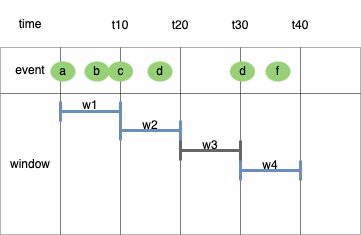

The diagram above was exported from draw.io. Its source (the exported page's mxGraphModel, read from the mxfile embedded in the PNG):
<mxGraphModel dx="262" dy="499" grid="1" gridSize="10" guides="1" tooltips="1" connect="1" arrows="1" fold="1" page="1" pageScale="1" pageWidth="1169" pageHeight="827" math="0" shadow="0">
  <root>
    <mxCell id="0" />
    <mxCell id="1" parent="0" />
    <mxCell id="pjavsnHLvcbqXYeomyV3-1" value="" style="childLayout=tableLayout;recursiveResize=0;shadow=0;fillColor=#f5f5f5;strokeColor=none;opacity=10;fontColor=#333333;" vertex="1" parent="1">
      <mxGeometry x="190" y="360" width="360" height="234" as="geometry" />
    </mxCell>
    <mxCell id="pjavsnHLvcbqXYeomyV3-2" value="" style="shape=tableRow;horizontal=0;startSize=0;swimlaneHead=0;swimlaneBody=0;top=0;left=0;bottom=0;right=0;dropTarget=0;collapsible=0;recursiveResize=0;expand=0;fontStyle=0;fillColor=none;strokeColor=inherit;opacity=0;" vertex="1" parent="pjavsnHLvcbqXYeomyV3-1">
      <mxGeometry width="360" height="47" as="geometry" />
    </mxCell>
    <mxCell id="pjavsnHLvcbqXYeomyV3-3" value="time" style="connectable=0;recursiveResize=0;strokeColor=inherit;fillColor=none;align=center;whiteSpace=wrap;html=1;opacity=30;" vertex="1" parent="pjavsnHLvcbqXYeomyV3-2">
      <mxGeometry width="60" height="47" as="geometry">
        <mxRectangle width="60" height="47" as="alternateBounds" />
      </mxGeometry>
    </mxCell>
    <mxCell id="pjavsnHLvcbqXYeomyV3-4" value="" style="connectable=0;recursiveResize=0;strokeColor=inherit;fillColor=none;align=center;whiteSpace=wrap;html=1;opacity=30;" vertex="1" parent="pjavsnHLvcbqXYeomyV3-2">
      <mxGeometry x="60" width="60" height="47" as="geometry">
        <mxRectangle width="60" height="47" as="alternateBounds" />
      </mxGeometry>
    </mxCell>
    <mxCell id="pjavsnHLvcbqXYeomyV3-5" value="" style="connectable=0;recursiveResize=0;strokeColor=inherit;fillColor=none;align=center;whiteSpace=wrap;html=1;opacity=30;" vertex="1" parent="pjavsnHLvcbqXYeomyV3-2">
      <mxGeometry x="120" width="60" height="47" as="geometry">
        <mxRectangle width="60" height="47" as="alternateBounds" />
      </mxGeometry>
    </mxCell>
    <mxCell id="pjavsnHLvcbqXYeomyV3-6" style="connectable=0;recursiveResize=0;strokeColor=inherit;fillColor=none;align=center;whiteSpace=wrap;html=1;opacity=30;" vertex="1" parent="pjavsnHLvcbqXYeomyV3-2">
      <mxGeometry x="180" width="60" height="47" as="geometry">
        <mxRectangle width="60" height="47" as="alternateBounds" />
      </mxGeometry>
    </mxCell>
    <mxCell id="pjavsnHLvcbqXYeomyV3-7" style="connectable=0;recursiveResize=0;strokeColor=inherit;fillColor=none;align=center;whiteSpace=wrap;html=1;opacity=30;" vertex="1" parent="pjavsnHLvcbqXYeomyV3-2">
      <mxGeometry x="240" width="60" height="47" as="geometry">
        <mxRectangle width="60" height="47" as="alternateBounds" />
      </mxGeometry>
    </mxCell>
    <mxCell id="pjavsnHLvcbqXYeomyV3-8" style="connectable=0;recursiveResize=0;strokeColor=inherit;fillColor=none;align=center;whiteSpace=wrap;html=1;opacity=30;" vertex="1" parent="pjavsnHLvcbqXYeomyV3-2">
      <mxGeometry x="300" width="60" height="47" as="geometry">
        <mxRectangle width="60" height="47" as="alternateBounds" />
      </mxGeometry>
    </mxCell>
    <mxCell id="pjavsnHLvcbqXYeomyV3-12" style="shape=tableRow;horizontal=0;startSize=0;swimlaneHead=0;swimlaneBody=0;top=0;left=0;bottom=0;right=0;dropTarget=0;collapsible=0;recursiveResize=0;expand=0;fontStyle=0;fillColor=none;strokeColor=default;opacity=30;" vertex="1" parent="pjavsnHLvcbqXYeomyV3-1">
      <mxGeometry y="47" width="360" height="46" as="geometry" />
    </mxCell>
    <mxCell id="pjavsnHLvcbqXYeomyV3-13" value="event" style="connectable=0;recursiveResize=0;strokeColor=inherit;fillColor=none;align=center;whiteSpace=wrap;html=1;opacity=30;" vertex="1" parent="pjavsnHLvcbqXYeomyV3-12">
      <mxGeometry width="60" height="46" as="geometry">
        <mxRectangle width="60" height="46" as="alternateBounds" />
      </mxGeometry>
    </mxCell>
    <mxCell id="pjavsnHLvcbqXYeomyV3-14" value="" style="connectable=0;recursiveResize=0;strokeColor=default;fillColor=none;align=center;whiteSpace=wrap;html=1;opacity=30;" vertex="1" parent="pjavsnHLvcbqXYeomyV3-12">
      <mxGeometry x="60" width="60" height="46" as="geometry">
        <mxRectangle width="60" height="46" as="alternateBounds" />
      </mxGeometry>
    </mxCell>
    <mxCell id="pjavsnHLvcbqXYeomyV3-15" value="" style="connectable=0;recursiveResize=0;strokeColor=default;fillColor=none;align=center;whiteSpace=wrap;html=1;opacity=30;" vertex="1" parent="pjavsnHLvcbqXYeomyV3-12">
      <mxGeometry x="120" width="60" height="46" as="geometry">
        <mxRectangle width="60" height="46" as="alternateBounds" />
      </mxGeometry>
    </mxCell>
    <mxCell id="pjavsnHLvcbqXYeomyV3-16" style="connectable=0;recursiveResize=0;strokeColor=default;fillColor=none;align=center;whiteSpace=wrap;html=1;opacity=30;" vertex="1" parent="pjavsnHLvcbqXYeomyV3-12">
      <mxGeometry x="180" width="60" height="46" as="geometry">
        <mxRectangle width="60" height="46" as="alternateBounds" />
      </mxGeometry>
    </mxCell>
    <mxCell id="pjavsnHLvcbqXYeomyV3-17" style="connectable=0;recursiveResize=0;strokeColor=default;fillColor=none;align=center;whiteSpace=wrap;html=1;opacity=30;" vertex="1" parent="pjavsnHLvcbqXYeomyV3-12">
      <mxGeometry x="240" width="60" height="46" as="geometry">
        <mxRectangle width="60" height="46" as="alternateBounds" />
      </mxGeometry>
    </mxCell>
    <mxCell id="pjavsnHLvcbqXYeomyV3-18" style="connectable=0;recursiveResize=0;strokeColor=default;fillColor=none;align=center;whiteSpace=wrap;html=1;opacity=30;" vertex="1" parent="pjavsnHLvcbqXYeomyV3-12">
      <mxGeometry x="300" width="60" height="46" as="geometry">
        <mxRectangle width="60" height="46" as="alternateBounds" />
      </mxGeometry>
    </mxCell>
    <mxCell id="pjavsnHLvcbqXYeomyV3-22" style="shape=tableRow;horizontal=0;startSize=0;swimlaneHead=0;swimlaneBody=0;top=0;left=0;bottom=0;right=0;dropTarget=0;collapsible=0;recursiveResize=0;expand=0;fontStyle=0;fillColor=none;strokeColor=default;opacity=30;" vertex="1" parent="pjavsnHLvcbqXYeomyV3-1">
      <mxGeometry y="93" width="360" height="47" as="geometry" />
    </mxCell>
    <mxCell id="pjavsnHLvcbqXYeomyV3-23" value="window" style="connectable=0;recursiveResize=0;strokeColor=inherit;fillColor=none;align=center;whiteSpace=wrap;html=1;opacity=30;rowspan=3;colspan=1;" vertex="1" parent="pjavsnHLvcbqXYeomyV3-22">
      <mxGeometry width="60" height="141" as="geometry">
        <mxRectangle width="60" height="47" as="alternateBounds" />
      </mxGeometry>
    </mxCell>
    <mxCell id="pjavsnHLvcbqXYeomyV3-24" value="" style="connectable=0;recursiveResize=0;strokeColor=default;fillColor=none;align=center;whiteSpace=wrap;html=1;opacity=30;rowspan=3;colspan=1;" vertex="1" parent="pjavsnHLvcbqXYeomyV3-22">
      <mxGeometry x="60" width="60" height="141" as="geometry">
        <mxRectangle width="60" height="47" as="alternateBounds" />
      </mxGeometry>
    </mxCell>
    <mxCell id="pjavsnHLvcbqXYeomyV3-25" value="" style="connectable=0;recursiveResize=0;strokeColor=default;fillColor=none;align=center;whiteSpace=wrap;html=1;opacity=30;rowspan=3;colspan=1;" vertex="1" parent="pjavsnHLvcbqXYeomyV3-22">
      <mxGeometry x="120" width="60" height="141" as="geometry">
        <mxRectangle width="60" height="47" as="alternateBounds" />
      </mxGeometry>
    </mxCell>
    <mxCell id="pjavsnHLvcbqXYeomyV3-26" style="connectable=0;recursiveResize=0;strokeColor=default;fillColor=none;align=center;whiteSpace=wrap;html=1;opacity=30;rowspan=3;colspan=1;" vertex="1" parent="pjavsnHLvcbqXYeomyV3-22">
      <mxGeometry x="180" width="60" height="141" as="geometry">
        <mxRectangle width="60" height="47" as="alternateBounds" />
      </mxGeometry>
    </mxCell>
    <mxCell id="pjavsnHLvcbqXYeomyV3-27" style="connectable=0;recursiveResize=0;strokeColor=default;fillColor=none;align=center;whiteSpace=wrap;html=1;opacity=30;rowspan=3;colspan=1;" vertex="1" parent="pjavsnHLvcbqXYeomyV3-22">
      <mxGeometry x="240" width="60" height="141" as="geometry">
        <mxRectangle width="60" height="47" as="alternateBounds" />
      </mxGeometry>
    </mxCell>
    <mxCell id="pjavsnHLvcbqXYeomyV3-28" style="connectable=0;recursiveResize=0;strokeColor=default;fillColor=none;align=center;whiteSpace=wrap;html=1;opacity=30;rowspan=3;colspan=1;" vertex="1" parent="pjavsnHLvcbqXYeomyV3-22">
      <mxGeometry x="300" width="60" height="141" as="geometry">
        <mxRectangle width="60" height="47" as="alternateBounds" />
      </mxGeometry>
    </mxCell>
    <mxCell id="pjavsnHLvcbqXYeomyV3-32" style="shape=tableRow;horizontal=0;startSize=0;swimlaneHead=0;swimlaneBody=0;top=0;left=0;bottom=0;right=0;dropTarget=0;collapsible=0;recursiveResize=0;expand=0;fontStyle=0;fillColor=none;strokeColor=default;opacity=30;" vertex="1" parent="pjavsnHLvcbqXYeomyV3-1">
      <mxGeometry y="140" width="360" height="47" as="geometry" />
    </mxCell>
    <mxCell id="pjavsnHLvcbqXYeomyV3-42" style="shape=tableRow;horizontal=0;startSize=0;swimlaneHead=0;swimlaneBody=0;top=0;left=0;bottom=0;right=0;dropTarget=0;collapsible=0;recursiveResize=0;expand=0;fontStyle=0;fillColor=none;strokeColor=default;opacity=30;" vertex="1" parent="pjavsnHLvcbqXYeomyV3-1">
      <mxGeometry y="187" width="360" height="47" as="geometry" />
    </mxCell>
    <mxCell id="pjavsnHLvcbqXYeomyV3-52" value="t10" style="text;html=1;align=center;verticalAlign=middle;whiteSpace=wrap;rounded=0;opacity=30;strokeColor=none;" vertex="1" parent="1">
      <mxGeometry x="280" y="370" width="60" height="30" as="geometry" />
    </mxCell>
    <mxCell id="pjavsnHLvcbqXYeomyV3-53" value="t20" style="text;html=1;align=center;verticalAlign=middle;whiteSpace=wrap;rounded=0;opacity=30;strokeColor=none;" vertex="1" parent="1">
      <mxGeometry x="340" y="370" width="60" height="30" as="geometry" />
    </mxCell>
    <mxCell id="pjavsnHLvcbqXYeomyV3-54" value="t30" style="text;html=1;align=center;verticalAlign=middle;whiteSpace=wrap;rounded=0;opacity=30;strokeColor=none;" vertex="1" parent="1">
      <mxGeometry x="400" y="370" width="60" height="30" as="geometry" />
    </mxCell>
    <mxCell id="pjavsnHLvcbqXYeomyV3-55" value="t40" style="text;html=1;align=center;verticalAlign=middle;whiteSpace=wrap;rounded=0;opacity=30;strokeColor=none;" vertex="1" parent="1">
      <mxGeometry x="460" y="370" width="60" height="30" as="geometry" />
    </mxCell>
    <mxCell id="pjavsnHLvcbqXYeomyV3-58" value="a" style="ellipse;whiteSpace=wrap;html=1;fillColor=#97D077;strokeColor=none;" vertex="1" parent="1">
      <mxGeometry x="240" y="421" width="25" height="20" as="geometry" />
    </mxCell>
    <mxCell id="pjavsnHLvcbqXYeomyV3-61" value="" style="shape=crossbar;whiteSpace=wrap;html=1;rounded=1;strokeWidth=3;fillColor=#dae8fc;strokeColor=#6c8ebf;" vertex="1" parent="1">
      <mxGeometry x="250" y="461" width="60" height="20" as="geometry" />
    </mxCell>
    <mxCell id="pjavsnHLvcbqXYeomyV3-62" value="w1" style="text;html=1;align=center;verticalAlign=middle;whiteSpace=wrap;rounded=0;" vertex="1" parent="1">
      <mxGeometry x="250" y="450" width="60" height="30" as="geometry" />
    </mxCell>
    <mxCell id="pjavsnHLvcbqXYeomyV3-63" value="" style="shape=crossbar;whiteSpace=wrap;html=1;rounded=1;strokeWidth=3;fillColor=#dae8fc;strokeColor=#6c8ebf;" vertex="1" parent="1">
      <mxGeometry x="310" y="480" width="60" height="20" as="geometry" />
    </mxCell>
    <mxCell id="pjavsnHLvcbqXYeomyV3-64" value="w2" style="text;html=1;align=center;verticalAlign=middle;whiteSpace=wrap;rounded=0;" vertex="1" parent="1">
      <mxGeometry x="310" y="470" width="60" height="30" as="geometry" />
    </mxCell>
    <mxCell id="pjavsnHLvcbqXYeomyV3-65" value="" style="shape=crossbar;whiteSpace=wrap;html=1;rounded=1;strokeWidth=3;fillColor=#dae8fc;strokeColor=#6c8ebf;" vertex="1" parent="1">
      <mxGeometry x="430" y="520" width="60" height="20" as="geometry" />
    </mxCell>
    <mxCell id="pjavsnHLvcbqXYeomyV3-66" value="w4" style="text;html=1;align=center;verticalAlign=middle;whiteSpace=wrap;rounded=0;" vertex="1" parent="1">
      <mxGeometry x="430" y="510" width="60" height="30" as="geometry" />
    </mxCell>
    <mxCell id="pjavsnHLvcbqXYeomyV3-72" value="b" style="ellipse;whiteSpace=wrap;html=1;fillColor=#97D077;strokeColor=none;" vertex="1" parent="1">
      <mxGeometry x="274" y="421" width="25" height="20" as="geometry" />
    </mxCell>
    <mxCell id="pjavsnHLvcbqXYeomyV3-73" value="c" style="ellipse;whiteSpace=wrap;html=1;fillColor=#97D077;strokeColor=none;" vertex="1" parent="1">
      <mxGeometry x="297.5" y="421" width="25" height="20" as="geometry" />
    </mxCell>
    <mxCell id="pjavsnHLvcbqXYeomyV3-74" value="d" style="ellipse;whiteSpace=wrap;html=1;fillColor=#97D077;strokeColor=none;" vertex="1" parent="1">
      <mxGeometry x="337" y="421" width="25" height="20" as="geometry" />
    </mxCell>
    <mxCell id="pjavsnHLvcbqXYeomyV3-75" value="d" style="ellipse;whiteSpace=wrap;html=1;fillColor=#97D077;strokeColor=none;" vertex="1" parent="1">
      <mxGeometry x="419.5" y="421" width="25" height="20" as="geometry" />
    </mxCell>
    <mxCell id="pjavsnHLvcbqXYeomyV3-76" value="f" style="ellipse;whiteSpace=wrap;html=1;fillColor=#97D077;strokeColor=none;" vertex="1" parent="1">
      <mxGeometry x="455" y="421" width="25" height="20" as="geometry" />
    </mxCell>
    <mxCell id="pjavsnHLvcbqXYeomyV3-77" value="w3" style="text;html=1;align=center;verticalAlign=middle;whiteSpace=wrap;rounded=0;" vertex="1" parent="1">
      <mxGeometry x="370" y="490" width="60" height="30" as="geometry" />
    </mxCell>
    <mxCell id="pjavsnHLvcbqXYeomyV3-78" value="" style="shape=crossbar;whiteSpace=wrap;html=1;rounded=1;strokeWidth=3;fillColor=#f5f5f5;strokeColor=#666666;fontColor=#333333;" vertex="1" parent="1">
      <mxGeometry x="370" y="500" width="60" height="20" as="geometry" />
    </mxCell>
  </root>
</mxGraphModel>